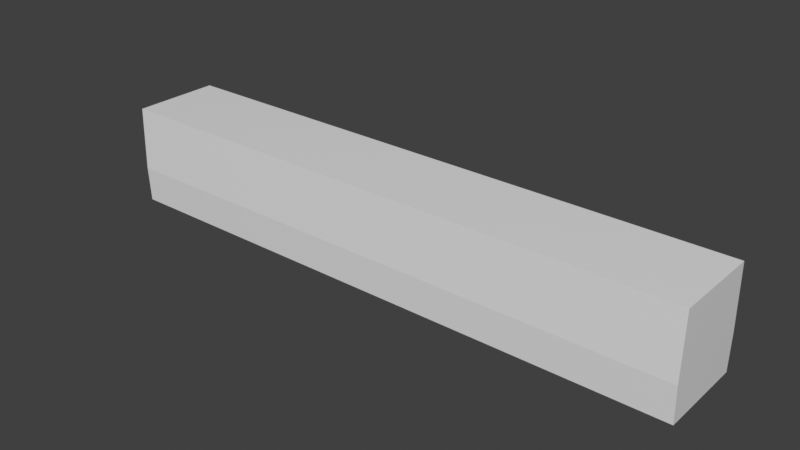 # Source: CarV1.blend  (saved by Blender 3.0.42; exported with 4.5.12 LTS)
import bpy
from mathutils import Matrix  # noqa: F401  (used for matrix-valued properties, if any)

bpy.ops.wm.read_factory_settings(use_empty=True)
scene = bpy.context.scene
scene.name = 'Scene'

# ---- collections
col_collection = bpy.data.collections.new('Collection'); scene.collection.children.link(col_collection)

# ---- materials (node trees are filled in below, after node groups)
mat_material = bpy.data.materials.new('Material')
mat_material.alpha_threshold = 0.0
mat_material.use_transparent_shadow = False
mat_material.line_color = (0.0, 0.0, 0.0, 1.0)

# ---- material node trees
mat_material.use_nodes = True; mat_material.node_tree.nodes.clear()
_N = mat_material.node_tree.nodes; _L = mat_material.node_tree.links
n0 = _N.new('ShaderNodeOutputMaterial'); n0.name = 'Material Output'; n0.location = (300, 300)
n1 = _N.new('ShaderNodeBsdfPrincipled'); n1.name = 'Principled BSDF'; n1.location = (10, 300)
n1.distribution = 'GGX'
n1.subsurface_method = 'RANDOM_WALK_SKIN'
n1.inputs[2].default_value = 0.4
n1.inputs[3].default_value = 1.45
n1.inputs[27].default_value = (0.0, 0.0, 0.0, 1.0)
n1.inputs[28].default_value = 1.0
_L.new(n1.outputs[0], n0.inputs[0])
n0.is_active_output = True

# ---- world
world_world = bpy.data.worlds.new('World'); scene.world = world_world
world_world.use_nodes = True; world_world.node_tree.nodes.clear()
_N = world_world.node_tree.nodes; _L = world_world.node_tree.links
n0 = _N.new('ShaderNodeOutputWorld'); n0.name = 'World Output'; n0.location = (300, 300)
n1 = _N.new('ShaderNodeBackground'); n1.name = 'Background'; n1.location = (10, 300)
n1.inputs[0].default_value = (0.05088, 0.05088, 0.05088, 1.0)
_L.new(n1.outputs[0], n0.inputs[0])
n0.is_active_output = True
world_world.color = (0.05088, 0.05088, 0.05088)
world_world.use_sun_shadow = False
world_world.sun_shadow_jitter_overblur = 0.0

# ---- meshes
me_cube = bpy.data.meshes.new('Cube')
me_cube.from_pydata([(1.0, 1.0, 1.0), (1.0, 1.0, -1.0), (1.0, -1.0, 1.0), (1.0, -1.0, -1.0), (-1.0, 1.0, 1.0), (-1.0, 1.0, -1.0), (-1.0, -1.0, 1.0), (-1.0, -1.0, -1.0), (1.0, 1.036, -0.2787), (-1.0, -1.036, -0.2787), (1.0, -1.036, -0.2787), (-1.0, 1.036, -0.2787)], [], [(0, 4, 6, 2), (10, 2, 6, 9), (9, 6, 4, 11), (5, 1, 3, 7), (8, 0, 2, 10), (11, 4, 0, 8), (5, 11, 8, 1), (1, 8, 10, 3), (7, 9, 11, 5), (3, 10, 9, 7)])
_uv = me_cube.uv_layers.new(name='UVMap')
_uv.uv.foreach_set('vector', [0.625, 0.5, 0.875, 0.5, 0.875, 0.75, 0.625, 0.75, 0.4652, 0.75, 0.625, 0.75, 0.625, 1.0, 0.4652, 1.0, 0.4652, 0.0, 0.625, 0.0, 0.625, 0.25, 0.4652, 0.25, 0.125, 0.5, 0.375, 0.5, 0.375, 0.75, 0.125, 0.75, 0.4652, 0.5, 0.625, 0.5, 0.625, 0.75, 0.4652, 0.75, 0.4652, 0.25, 0.625, 0.25, 0.625, 0.5, 0.4652, 0.5, 0.375, 0.25, 0.4652, 0.25, 0.4652, 0.5, 0.375, 0.5, 0.375, 0.5, 0.4652, 0.5, 0.4652, 0.75, 0.375, 0.75, 0.375, 0.0, 0.4652, 0.0, 0.4652, 0.25, 0.375, 0.25, 0.375, 0.75, 0.4652, 0.75, 0.4652, 1.0, 0.375, 1.0])
me_cube.materials.append(mat_material)
me_cube.use_remesh_preserve_volume = False
me_cube.use_remesh_preserve_attributes = False
me_cube.use_mirror_vertex_groups = False
me_cube.update()

# ---- objects
ob_cube = bpy.data.objects.new('Cube', me_cube)

# ---- transforms, parenting, visibility, modifiers, constraints
ob_cube.location = (0.0, 0.0, 0.0)
ob_cube.scale = (5.947, 0.8852, 1.0)
ob_cube.lock_rotations_4d = False
ob_cube.empty_display_type = 'ARROWS'
ob_cube.lineart.crease_threshold = 0.0

# ---- collection membership
col_collection.objects.link(ob_cube)

# ---- scene / render settings (as saved in the file)
scene.frame_start = 1; scene.frame_end = 250; scene.frame_set(1)
scene.render.engine = 'BLENDER_EEVEE_NEXT'
scene.cycles.sampling_pattern = 'TABULATED_SOBOL'
scene.cycles.use_light_tree = False
scene.view_settings.view_transform = 'Standard'
bpy.context.view_layer.update()

# ---- added for rendering (the .blend has no active camera and no usable light): camera, sun
cam_auto = bpy.data.cameras.new('AutoCamera')
cam_auto.lens = 50.0
cam_auto.sensor_width = 36.0
cam_auto.clip_end = 1000.0
ob_auto_camera = bpy.data.objects.new('AutoCamera', cam_auto)
scene.collection.objects.link(ob_auto_camera)
ob_auto_camera.location = (11.2868, -13.5441, 9.02942)
ob_auto_camera.rotation_euler = (1.09748, -7.21219e-08, 0.694738)
scene.camera = ob_auto_camera
light_auto_sun = bpy.data.lights.new('AutoSun', 'SUN')
light_auto_sun.energy = 3.0
light_auto_sun.angle = 0.0523599
ob_auto_sun = bpy.data.objects.new('AutoSun', light_auto_sun)
scene.collection.objects.link(ob_auto_sun)
ob_auto_sun.rotation_euler = (0.872665, 0.174533, 0.523599)
bpy.context.view_layer.update()
